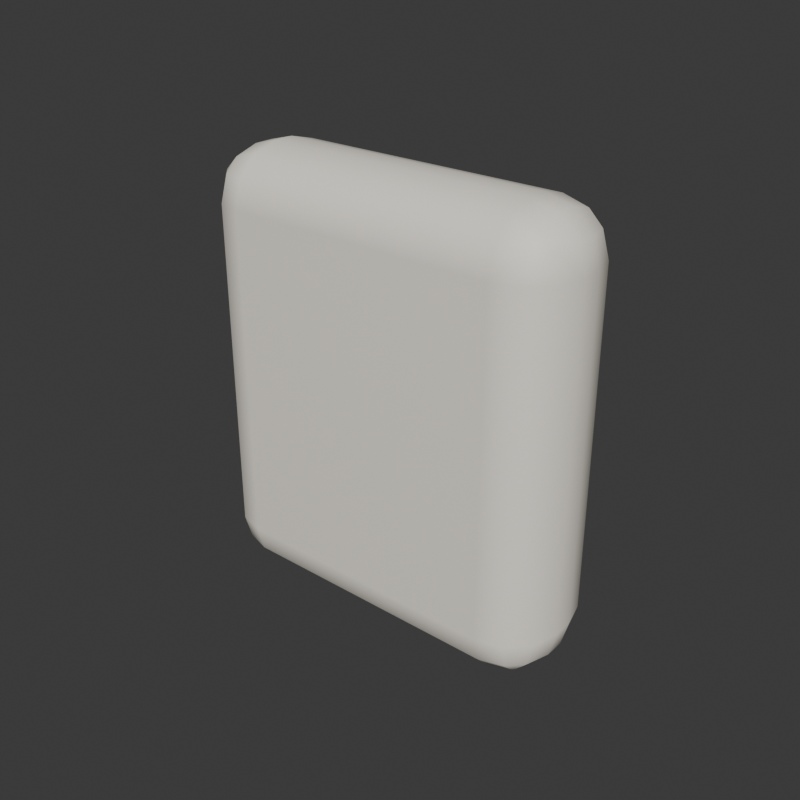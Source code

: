 # Source: Bandage.blend  (saved by Blender 5.2.44; exported with 4.5.12 LTS)
import bpy
from mathutils import Matrix  # noqa: F401  (used for matrix-valued properties, if any)

bpy.ops.wm.read_factory_settings(use_empty=True)
scene = bpy.context.scene
scene.name = 'Scene'

# ---- collections
col_collection = bpy.data.collections.new('Collection'); scene.collection.children.link(col_collection)

# ---- materials (node trees are filled in below, after node groups)
mat_yy_cream_012 = bpy.data.materials.new('YY_cream.012')
mat_yy_cream_012.diffuse_color = (0.9569, 0.9059, 0.8039, 1.0)

# ---- material node trees
mat_yy_cream_012.use_nodes = True; mat_yy_cream_012.node_tree.nodes.clear()
_N = mat_yy_cream_012.node_tree.nodes; _L = mat_yy_cream_012.node_tree.links
n0 = _N.new('ShaderNodeBsdfPrincipled'); n0.name = 'Principled BSDF'; n0.location = (-200, 100)
n0.inputs[0].default_value = (0.9569, 0.9059, 0.8039, 1.0)
n0.inputs[2].default_value = 0.66
n0.inputs[10].default_value = 0.005
n1 = _N.new('ShaderNodeOutputMaterial'); n1.name = 'Material Output'; n1.location = (200, 100)
_L.new(n0.outputs[0], n1.inputs[0])
n1.is_active_output = True

# ---- world
world_world = bpy.data.worlds.new('World'); scene.world = world_world
world_world.use_nodes = True; world_world.node_tree.nodes.clear()
_N = world_world.node_tree.nodes; _L = world_world.node_tree.links
n0 = _N.new('ShaderNodeOutputWorld'); n0.name = 'World Output'; n0.location = (200, 100)
n1 = _N.new('ShaderNodeBackground'); n1.name = 'Background'; n1.location = (-200, 100)
n1.inputs[0].default_value = (0.05088, 0.05088, 0.05088, 1.0)
_L.new(n1.outputs[0], n0.inputs[0])
n0.is_active_output = True
world_world.color = (0.3, 0.3, 0.3)
world_world.sun_shadow_jitter_overblur = 0.0

# ---- meshes
me_cube_114 = bpy.data.meshes.new('Cube.114')
me_cube_114.from_pydata([(-0.0432, -0.0032, -0.07), (-0.0432, -0.02, -0.0532), (-0.06, -0.0032, -0.0532), (-0.0432, -0.01159, -0.06776), (-0.05159, -0.0032, -0.06776), (-0.05123, -0.01123, -0.06558), (-0.05159, -0.01776, -0.0532), (-0.0432, -0.01776, -0.06159), (-0.05123, -0.01558, -0.06123), (-0.05776, -0.0032, -0.06159), (-0.05776, -0.01159, -0.0532), (-0.05558, -0.01123, -0.06123), (-0.0432, -0.02, 0.0532), (-0.0432, -0.0032, 0.07), (-0.06, -0.0032, 0.0532), (-0.0432, -0.01776, 0.06159), (-0.05159, -0.01776, 0.0532), (-0.05123, -0.01558, 0.06123), (-0.05159, -0.0032, 0.06776), (-0.0432, -0.01159, 0.06776), (-0.05123, -0.01123, 0.06558), (-0.05776, -0.01159, 0.0532), (-0.05776, -0.0032, 0.06159), (-0.05558, -0.01123, 0.06123), (-0.0432, 0.0032, -0.07), (-0.06, 0.0032, -0.0532), (-0.0432, 0.02, -0.0532), (-0.05159, 0.0032, -0.06776), (-0.0432, 0.01159, -0.06776), (-0.05123, 0.01123, -0.06558), (-0.05776, 0.01159, -0.0532), (-0.05776, 0.0032, -0.06159), (-0.05558, 0.01123, -0.06123), (-0.0432, 0.01776, -0.06159), (-0.05159, 0.01776, -0.0532), (-0.05123, 0.01558, -0.06123), (-0.0432, 0.0032, 0.07), (-0.0432, 0.02, 0.0532), (-0.06, 0.0032, 0.0532), (-0.0432, 0.01159, 0.06776), (-0.05159, 0.0032, 0.06776), (-0.05123, 0.01123, 0.06558), (-0.05159, 0.01776, 0.0532), (-0.0432, 0.01776, 0.06159), (-0.05123, 0.01558, 0.06123), (-0.05776, 0.0032, 0.06159), (-0.05776, 0.01159, 0.0532), (-0.05558, 0.01123, 0.06123), (0.0432, -0.0032, -0.07), (0.06, -0.0032, -0.0532), (0.0432, -0.02, -0.0532), (0.05159, -0.0032, -0.06776), (0.0432, -0.01159, -0.06776), (0.05123, -0.01123, -0.06558), (0.05776, -0.01159, -0.0532), (0.05776, -0.0032, -0.06159), (0.05558, -0.01123, -0.06123), (0.0432, -0.01776, -0.06159), (0.05159, -0.01776, -0.0532), (0.05123, -0.01558, -0.06123), (0.0432, -0.0032, 0.07), (0.0432, -0.02, 0.0532), (0.06, -0.0032, 0.0532), (0.0432, -0.01159, 0.06776), (0.05159, -0.0032, 0.06776), (0.05123, -0.01123, 0.06558), (0.05159, -0.01776, 0.0532), (0.0432, -0.01776, 0.06159), (0.05123, -0.01558, 0.06123), (0.05776, -0.0032, 0.06159), (0.05776, -0.01159, 0.0532), (0.05558, -0.01123, 0.06123), (0.0432, 0.0032, -0.07), (0.0432, 0.02, -0.0532), (0.06, 0.0032, -0.0532), (0.0432, 0.01159, -0.06776), (0.05159, 0.0032, -0.06776), (0.05123, 0.01123, -0.06558), (0.05159, 0.01776, -0.0532), (0.0432, 0.01776, -0.06159), (0.05123, 0.01558, -0.06123), (0.05776, 0.0032, -0.06159), (0.05776, 0.01159, -0.0532), (0.05558, 0.01123, -0.06123), (0.0432, 0.0032, 0.07), (0.06, 0.0032, 0.0532), (0.0432, 0.02, 0.0532), (0.05159, 0.0032, 0.06776), (0.0432, 0.01159, 0.06776), (0.05123, 0.01123, 0.06558), (0.05776, 0.01159, 0.0532), (0.05776, 0.0032, 0.06159), (0.05558, 0.01123, 0.06123), (0.0432, 0.01776, 0.06159), (0.05159, 0.01776, 0.0532), (0.05123, 0.01558, 0.06123)], [], [(0, 3, 5, 4), (3, 7, 8, 5), (1, 6, 8, 7), (6, 10, 11, 8), (2, 9, 11, 10), (9, 4, 5, 11), (5, 8, 11), (12, 15, 17, 16), (15, 19, 20, 17), (13, 18, 20, 19), (18, 22, 23, 20), (14, 21, 23, 22), (21, 16, 17, 23), (17, 20, 23), (24, 27, 29, 28), (27, 31, 32, 29), (25, 30, 32, 31), (30, 34, 35, 32), (26, 33, 35, 34), (33, 28, 29, 35), (29, 32, 35), (36, 39, 41, 40), (39, 43, 44, 41), (37, 42, 44, 43), (42, 46, 47, 44), (38, 45, 47, 46), (45, 40, 41, 47), (41, 44, 47), (48, 51, 53, 52), (51, 55, 56, 53), (49, 54, 56, 55), (54, 58, 59, 56), (50, 57, 59, 58), (57, 52, 53, 59), (53, 56, 59), (60, 63, 65, 64), (63, 67, 68, 65), (61, 66, 68, 67), (66, 70, 71, 68), (62, 69, 71, 70), (69, 64, 65, 71), (65, 68, 71), (72, 75, 77, 76), (75, 79, 80, 77), (73, 78, 80, 79), (78, 82, 83, 80), (74, 81, 83, 82), (81, 76, 77, 83), (77, 80, 83), (84, 87, 89, 88), (87, 91, 92, 89), (85, 90, 92, 91), (90, 94, 95, 92), (86, 93, 95, 94), (93, 88, 89, 95), (89, 92, 95), (24, 0, 4, 27), (27, 4, 9, 31), (31, 9, 2, 25), (1, 12, 16, 6), (6, 16, 21, 10), (10, 21, 14, 2), (13, 36, 40, 18), (18, 40, 45, 22), (22, 45, 38, 14), (37, 26, 34, 42), (42, 34, 30, 46), (46, 30, 25, 38), (72, 24, 28, 75), (75, 28, 33, 79), (79, 33, 26, 73), (36, 84, 88, 39), (39, 88, 93, 43), (43, 93, 86, 37), (85, 74, 82, 90), (90, 82, 78, 94), (94, 78, 73, 86), (48, 72, 76, 51), (51, 76, 81, 55), (55, 81, 74, 49), (84, 60, 64, 87), (87, 64, 69, 91), (91, 69, 62, 85), (61, 50, 58, 66), (66, 58, 54, 70), (70, 54, 49, 62), (0, 48, 52, 3), (3, 52, 57, 7), (7, 57, 50, 1), (60, 13, 19, 63), (63, 19, 15, 67), (67, 15, 12, 61), (24, 72, 48, 0), (2, 14, 38, 25), (50, 61, 12, 1), (84, 36, 13, 60), (26, 37, 86, 73), (74, 85, 62, 49)])
me_cube_114.polygons.foreach_set('use_smooth', [True] * 98)
_uv = me_cube_114.uv_layers.new(name='UVMap')
_uv.uv.foreach_set('vector', [0.16, 0.645, 0.16, 0.6974, 0.1433, 0.6952, 0.1425, 0.645, 0.16, 0.6974, 0.16, 0.75, 0.1433, 0.75, 0.1433, 0.6952, 0.405, 0.965, 0.405, 1.0, 0.375, 0.9817, 0.375, 0.965, 0.405, 0.0, 0.405, 0.05257, 0.375, 0.05479, 0.375, 0.0, 0.405, 0.105, 0.375, 0.105, 0.375, 0.05479, 0.405, 0.05257, 0.125, 0.645, 0.1425, 0.645, 0.1433, 0.6952, 0.125, 0.6952, 0.1433, 0.6952, 0.1433, 0.75, 0.125, 0.6952, 0.595, 0.965, 0.61, 0.965, 0.6093, 1.0, 0.595, 1.0, 0.61, 0.965, 0.625, 0.965, 0.625, 1.0, 0.6093, 1.0, 0.84, 0.645, 0.875, 0.645, 0.875, 0.6952, 0.84, 0.75, 0.625, 0.105, 0.61, 0.105, 0.6093, 0.05479, 0.625, 0.05479, 0.595, 0.105, 0.595, 0.05257, 0.6093, 0.05479, 0.61, 0.105, 0.595, 0.05257, 0.595, 0.0, 0.6093, 0.0, 0.6093, 0.05479, 0.6093, 0.0, 0.625, 0.05479, 0.6093, 0.05479, 0.16, 0.605, 0.1425, 0.605, 0.1433, 0.5548, 0.16, 0.5526, 0.1425, 0.605, 0.125, 0.605, 0.125, 0.5548, 0.1433, 0.5548, 0.405, 0.145, 0.405, 0.1974, 0.375, 0.1952, 0.375, 0.145, 0.405, 0.1974, 0.405, 0.2675, 0.375, 0.2683, 0.375, 0.1952, 0.405, 0.285, 0.375, 0.285, 0.375, 0.2683, 0.405, 0.2675, 0.16, 0.5, 0.16, 0.5526, 0.1433, 0.5548, 0.1433, 0.5, 0.1433, 0.5548, 0.125, 0.5548, 0.1433, 0.5, 0.84, 0.605, 0.84, 0.5, 0.875, 0.5548, 0.875, 0.605, 0.625, 0.285, 0.61, 0.285, 0.6093, 0.2568, 0.625, 0.2135, 0.595, 0.285, 0.595, 0.2675, 0.6093, 0.2568, 0.61, 0.285, 0.595, 0.2675, 0.595, 0.1974, 0.6093, 0.1952, 0.6093, 0.2568, 0.595, 0.145, 0.61, 0.145, 0.6093, 0.1952, 0.595, 0.1974, 0.61, 0.145, 0.625, 0.145, 0.625, 0.2135, 0.6093, 0.1952, 0.625, 0.2135, 0.6093, 0.2568, 0.6093, 0.1952, 0.34, 0.645, 0.3575, 0.645, 0.3567, 0.6952, 0.34, 0.6974, 0.3575, 0.645, 0.39, 0.645, 0.3844, 0.6952, 0.3567, 0.6952, 0.405, 0.645, 0.405, 0.6974, 0.3844, 0.6952, 0.39, 0.645, 0.405, 0.6974, 0.405, 0.7675, 0.3659, 0.7591, 0.3844, 0.6952, 0.405, 0.785, 0.3575, 0.7675, 0.3659, 0.7591, 0.405, 0.7675, 0.3575, 0.7675, 0.34, 0.6974, 0.3567, 0.6952, 0.3659, 0.7591, 0.3567, 0.6952, 0.3844, 0.6952, 0.3659, 0.7591, 0.66, 0.645, 0.6425, 0.7675, 0.6341, 0.7591, 0.6425, 0.645, 0.6425, 0.7675, 0.61, 0.785, 0.6093, 0.7683, 0.6341, 0.7591, 0.595, 0.785, 0.595, 0.7675, 0.6093, 0.7683, 0.61, 0.785, 0.595, 0.7675, 0.595, 0.6974, 0.6093, 0.7112, 0.6093, 0.7683, 0.595, 0.645, 0.61, 0.645, 0.6093, 0.7112, 0.595, 0.6974, 0.61, 0.645, 0.6425, 0.645, 0.6341, 0.7591, 0.6093, 0.7112, 0.6341, 0.7591, 0.6093, 0.7683, 0.6093, 0.7112, 0.34, 0.605, 0.34, 0.5526, 0.3567, 0.5548, 0.3575, 0.605, 0.34, 0.5526, 0.3575, 0.4825, 0.3659, 0.4909, 0.3567, 0.5548, 0.405, 0.465, 0.405, 0.4825, 0.3659, 0.4909, 0.3575, 0.4825, 0.405, 0.4825, 0.405, 0.5526, 0.3844, 0.5548, 0.3659, 0.4909, 0.405, 0.605, 0.39, 0.605, 0.3844, 0.5548, 0.405, 0.5526, 0.39, 0.605, 0.3575, 0.605, 0.3567, 0.5548, 0.3844, 0.5548, 0.3567, 0.5548, 0.3659, 0.4909, 0.3844, 0.5548, 0.66, 0.605, 0.6425, 0.605, 0.6341, 0.4909, 0.6425, 0.4825, 0.6425, 0.605, 0.61, 0.605, 0.6093, 0.5388, 0.6341, 0.4909, 0.595, 0.605, 0.595, 0.5526, 0.6093, 0.5388, 0.61, 0.605, 0.595, 0.5526, 0.595, 0.4825, 0.6093, 0.4817, 0.6093, 0.5388, 0.595, 0.465, 0.61, 0.465, 0.6093, 0.4817, 0.595, 0.4825, 0.61, 0.465, 0.6425, 0.4825, 0.6341, 0.4909, 0.6093, 0.4817, 0.6341, 0.4909, 0.6093, 0.5388, 0.6093, 0.4817, 0.16, 0.605, 0.16, 0.645, 0.1425, 0.645, 0.1425, 0.605, 0.1425, 0.605, 0.1425, 0.645, 0.125, 0.645, 0.125, 0.605, 0.375, 0.145, 0.375, 0.105, 0.405, 0.105, 0.405, 0.145, 0.405, 0.965, 0.595, 0.965, 0.595, 1.0, 0.405, 1.0, 0.405, 0.0, 0.595, 0.0, 0.595, 0.05257, 0.405, 0.05257, 0.405, 0.05257, 0.595, 0.05257, 0.595, 0.105, 0.405, 0.105, 0.84, 0.645, 0.84, 0.605, 0.875, 0.605, 0.875, 0.645, 0.625, 0.105, 0.625, 0.145, 0.61, 0.145, 0.61, 0.105, 0.61, 0.105, 0.61, 0.145, 0.595, 0.145, 0.595, 0.105, 0.595, 0.285, 0.405, 0.285, 0.405, 0.2675, 0.595, 0.2675, 0.595, 0.2675, 0.405, 0.2675, 0.405, 0.1974, 0.595, 0.1974, 0.595, 0.1974, 0.405, 0.1974, 0.405, 0.145, 0.595, 0.145, 0.34, 0.605, 0.16, 0.605, 0.16, 0.5526, 0.34, 0.5526, 0.34, 0.5526, 0.16, 0.5526, 0.16, 0.5, 0.3575, 0.4825, 0.3575, 0.4825, 0.375, 0.285, 0.405, 0.285, 0.405, 0.465, 0.84, 0.605, 0.66, 0.605, 0.6425, 0.4825, 0.84, 0.5, 0.625, 0.285, 0.6425, 0.4825, 0.61, 0.465, 0.61, 0.285, 0.61, 0.285, 0.61, 0.465, 0.595, 0.465, 0.595, 0.285, 0.595, 0.605, 0.405, 0.605, 0.405, 0.5526, 0.595, 0.5526, 0.595, 0.5526, 0.405, 0.5526, 0.405, 0.4825, 0.595, 0.4825, 0.595, 0.4825, 0.405, 0.4825, 0.405, 0.465, 0.595, 0.465, 0.34, 0.645, 0.34, 0.605, 0.3575, 0.605, 0.3575, 0.645, 0.3575, 0.645, 0.3575, 0.605, 0.39, 0.605, 0.39, 0.645, 0.39, 0.645, 0.39, 0.605, 0.405, 0.605, 0.405, 0.645, 0.66, 0.605, 0.66, 0.645, 0.6425, 0.645, 0.6425, 0.605, 0.6425, 0.605, 0.6425, 0.645, 0.61, 0.645, 0.61, 0.605, 0.61, 0.605, 0.61, 0.645, 0.595, 0.645, 0.595, 0.605, 0.595, 0.785, 0.405, 0.785, 0.405, 0.7675, 0.595, 0.7675, 0.595, 0.7675, 0.405, 0.7675, 0.405, 0.6974, 0.595, 0.6974, 0.595, 0.6974, 0.405, 0.6974, 0.405, 0.645, 0.595, 0.645, 0.16, 0.645, 0.34, 0.645, 0.34, 0.6974, 0.16, 0.6974, 0.16, 0.6974, 0.34, 0.6974, 0.3575, 0.7675, 0.16, 0.75, 0.375, 0.965, 0.3575, 0.7675, 0.405, 0.785, 0.405, 0.965, 0.66, 0.645, 0.84, 0.645, 0.84, 0.75, 0.6425, 0.7675, 0.6425, 0.7675, 0.625, 0.965, 0.61, 0.965, 0.61, 0.785, 0.61, 0.785, 0.61, 0.965, 0.595, 0.965, 0.595, 0.785, 0.16, 0.605, 0.34, 0.605, 0.34, 0.645, 0.16, 0.645, 0.405, 0.105, 0.595, 0.105, 0.595, 0.145, 0.405, 0.145, 0.405, 0.785, 0.595, 0.785, 0.595, 0.965, 0.405, 0.965, 0.66, 0.605, 0.84, 0.605, 0.84, 0.645, 0.66, 0.645, 0.405, 0.285, 0.595, 0.285, 0.595, 0.465, 0.405, 0.465, 0.405, 0.605, 0.595, 0.605, 0.595, 0.645, 0.405, 0.645])
me_cube_114.materials.append(mat_yy_cream_012)
me_cube_114.update()

# ---- objects
ob_bandage = bpy.data.objects.new('Bandage', me_cube_114)

# ---- transforms, parenting, visibility, modifiers, constraints
ob_bandage.location = (0.0, 0.0, 0.07)
_m = ob_bandage.modifiers.new('Weighted soft normals', 'WEIGHTED_NORMAL')

# ---- collection membership
col_collection.objects.link(ob_bandage)

# ---- scene / render settings (as saved in the file)
scene.frame_start = 1; scene.frame_end = 250; scene.frame_set(1)
scene.render.engine = 'CYCLES'
scene.render.resolution_x = 384
scene.render.resolution_y = 384
scene.render.film_transparent = True
scene.render.bake_bias = 0.0
scene.render.bake_samples = 0
scene.render.compositor_device = 'GPU'
scene.cycles.samples = 20
scene.eevee.use_volume_custom_range = False
scene.eevee.fast_gi_thickness_near = 0.1
scene.eevee.fast_gi_thickness_far = 0.0
scene.eevee.ray_tracing_options.screen_trace_thickness = 0.1
bpy.context.view_layer.update()

# ---- added for rendering (the .blend has no active camera and no usable light): camera, sun
cam_auto = bpy.data.cameras.new('AutoCamera')
cam_auto.lens = 50.0
cam_auto.sensor_width = 36.0
cam_auto.clip_end = 1000.0
ob_auto_camera = bpy.data.objects.new('AutoCamera', cam_auto)
scene.collection.objects.link(ob_auto_camera)
ob_auto_camera.location = (0.185045, -0.222054, 0.218036)
ob_auto_camera.rotation_euler = (1.09748, -7.21219e-08, 0.694738)
scene.camera = ob_auto_camera
light_auto_sun = bpy.data.lights.new('AutoSun', 'SUN')
light_auto_sun.energy = 3.0
light_auto_sun.angle = 0.0523599
ob_auto_sun = bpy.data.objects.new('AutoSun', light_auto_sun)
scene.collection.objects.link(ob_auto_sun)
ob_auto_sun.rotation_euler = (0.872665, 0.174533, 0.523599)
bpy.context.view_layer.update()
